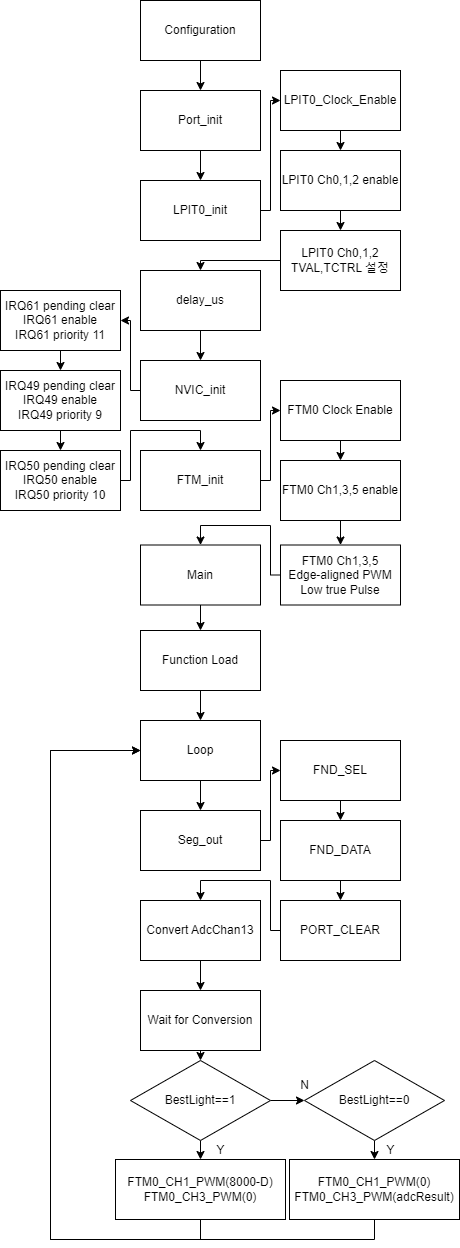

The diagram above was exported from draw.io. Its source (the exported page's mxGraphModel, read from the mxfile embedded in the PNG):
<mxGraphModel dx="942" dy="681" grid="1" gridSize="10" guides="1" tooltips="1" connect="1" arrows="1" fold="1" page="1" pageScale="1" pageWidth="827" pageHeight="1169" math="0" shadow="0">
  <root>
    <mxCell id="0" />
    <mxCell id="1" parent="0" />
    <mxCell id="VoIGaz8cLuA5d8gdbh92-10" value="" style="edgeStyle=orthogonalEdgeStyle;rounded=0;orthogonalLoop=1;jettySize=auto;html=1;" parent="1" source="4uagff9WhMV-cpFiCbmK-1" target="VoIGaz8cLuA5d8gdbh92-1" edge="1">
      <mxGeometry relative="1" as="geometry" />
    </mxCell>
    <mxCell id="4uagff9WhMV-cpFiCbmK-1" value="Configuration" style="rounded=0;whiteSpace=wrap;html=1;" parent="1" vertex="1">
      <mxGeometry x="180" y="40" width="120" height="60" as="geometry" />
    </mxCell>
    <mxCell id="VoIGaz8cLuA5d8gdbh92-11" value="" style="edgeStyle=orthogonalEdgeStyle;rounded=0;orthogonalLoop=1;jettySize=auto;html=1;" parent="1" source="VoIGaz8cLuA5d8gdbh92-1" target="VoIGaz8cLuA5d8gdbh92-2" edge="1">
      <mxGeometry relative="1" as="geometry" />
    </mxCell>
    <mxCell id="VoIGaz8cLuA5d8gdbh92-1" value="Port_init" style="rounded=0;whiteSpace=wrap;html=1;" parent="1" vertex="1">
      <mxGeometry x="180" y="130" width="120" height="60" as="geometry" />
    </mxCell>
    <mxCell id="VoIGaz8cLuA5d8gdbh92-12" style="edgeStyle=orthogonalEdgeStyle;rounded=0;orthogonalLoop=1;jettySize=auto;html=1;exitX=1;exitY=0.5;exitDx=0;exitDy=0;entryX=0;entryY=0.5;entryDx=0;entryDy=0;" parent="1" source="VoIGaz8cLuA5d8gdbh92-2" target="VoIGaz8cLuA5d8gdbh92-8" edge="1">
      <mxGeometry relative="1" as="geometry">
        <Array as="points">
          <mxPoint x="310" y="250" />
          <mxPoint x="310" y="140" />
        </Array>
      </mxGeometry>
    </mxCell>
    <mxCell id="VoIGaz8cLuA5d8gdbh92-2" value="LPIT0_init" style="rounded=0;whiteSpace=wrap;html=1;" parent="1" vertex="1">
      <mxGeometry x="180" y="220" width="120" height="60" as="geometry" />
    </mxCell>
    <mxCell id="VoIGaz8cLuA5d8gdbh92-16" value="" style="edgeStyle=orthogonalEdgeStyle;rounded=0;orthogonalLoop=1;jettySize=auto;html=1;" parent="1" source="VoIGaz8cLuA5d8gdbh92-3" target="VoIGaz8cLuA5d8gdbh92-4" edge="1">
      <mxGeometry relative="1" as="geometry" />
    </mxCell>
    <mxCell id="VoIGaz8cLuA5d8gdbh92-3" value="delay_us" style="rounded=0;whiteSpace=wrap;html=1;" parent="1" vertex="1">
      <mxGeometry x="180" y="310" width="120" height="60" as="geometry" />
    </mxCell>
    <mxCell id="VoIGaz8cLuA5d8gdbh92-20" style="edgeStyle=orthogonalEdgeStyle;rounded=0;orthogonalLoop=1;jettySize=auto;html=1;exitX=0;exitY=0.5;exitDx=0;exitDy=0;entryX=1;entryY=0.5;entryDx=0;entryDy=0;" parent="1" source="VoIGaz8cLuA5d8gdbh92-4" target="VoIGaz8cLuA5d8gdbh92-17" edge="1">
      <mxGeometry relative="1" as="geometry">
        <Array as="points">
          <mxPoint x="170" y="430" />
          <mxPoint x="170" y="360" />
        </Array>
      </mxGeometry>
    </mxCell>
    <mxCell id="VoIGaz8cLuA5d8gdbh92-4" value="NVIC_init" style="rounded=0;whiteSpace=wrap;html=1;" parent="1" vertex="1">
      <mxGeometry x="180" y="400" width="120" height="60" as="geometry" />
    </mxCell>
    <mxCell id="VoIGaz8cLuA5d8gdbh92-28" style="edgeStyle=orthogonalEdgeStyle;rounded=0;orthogonalLoop=1;jettySize=auto;html=1;exitX=1;exitY=0.5;exitDx=0;exitDy=0;entryX=0;entryY=0.5;entryDx=0;entryDy=0;" parent="1" source="VoIGaz8cLuA5d8gdbh92-5" target="VoIGaz8cLuA5d8gdbh92-24" edge="1">
      <mxGeometry relative="1" as="geometry">
        <Array as="points">
          <mxPoint x="310" y="520" />
          <mxPoint x="310" y="450" />
        </Array>
      </mxGeometry>
    </mxCell>
    <mxCell id="VoIGaz8cLuA5d8gdbh92-5" value="FTM_init" style="rounded=0;whiteSpace=wrap;html=1;" parent="1" vertex="1">
      <mxGeometry x="180" y="490" width="120" height="60" as="geometry" />
    </mxCell>
    <mxCell id="VoIGaz8cLuA5d8gdbh92-34" style="edgeStyle=orthogonalEdgeStyle;rounded=0;orthogonalLoop=1;jettySize=auto;html=1;exitX=0.5;exitY=1;exitDx=0;exitDy=0;entryX=0.5;entryY=0;entryDx=0;entryDy=0;" parent="1" source="VoIGaz8cLuA5d8gdbh92-6" target="VoIGaz8cLuA5d8gdbh92-32" edge="1">
      <mxGeometry relative="1" as="geometry" />
    </mxCell>
    <mxCell id="VoIGaz8cLuA5d8gdbh92-6" value="Main" style="rounded=0;whiteSpace=wrap;html=1;" parent="1" vertex="1">
      <mxGeometry x="180" y="584.5" width="120" height="60" as="geometry" />
    </mxCell>
    <mxCell id="VoIGaz8cLuA5d8gdbh92-14" style="edgeStyle=orthogonalEdgeStyle;rounded=0;orthogonalLoop=1;jettySize=auto;html=1;exitX=0.5;exitY=1;exitDx=0;exitDy=0;entryX=0.5;entryY=0;entryDx=0;entryDy=0;" parent="1" source="VoIGaz8cLuA5d8gdbh92-7" target="VoIGaz8cLuA5d8gdbh92-9" edge="1">
      <mxGeometry relative="1" as="geometry" />
    </mxCell>
    <mxCell id="VoIGaz8cLuA5d8gdbh92-7" value="LPIT0 Ch0,1,2 enable" style="rounded=0;whiteSpace=wrap;html=1;" parent="1" vertex="1">
      <mxGeometry x="320" y="190" width="120" height="60" as="geometry" />
    </mxCell>
    <mxCell id="VoIGaz8cLuA5d8gdbh92-13" style="edgeStyle=orthogonalEdgeStyle;rounded=0;orthogonalLoop=1;jettySize=auto;html=1;exitX=0.5;exitY=1;exitDx=0;exitDy=0;entryX=0.5;entryY=0;entryDx=0;entryDy=0;" parent="1" source="VoIGaz8cLuA5d8gdbh92-8" target="VoIGaz8cLuA5d8gdbh92-7" edge="1">
      <mxGeometry relative="1" as="geometry" />
    </mxCell>
    <mxCell id="VoIGaz8cLuA5d8gdbh92-8" value="LPIT0_Clock_Enable" style="rounded=0;whiteSpace=wrap;html=1;" parent="1" vertex="1">
      <mxGeometry x="320" y="110" width="120" height="60" as="geometry" />
    </mxCell>
    <mxCell id="VoIGaz8cLuA5d8gdbh92-15" style="edgeStyle=orthogonalEdgeStyle;rounded=0;orthogonalLoop=1;jettySize=auto;html=1;exitX=0;exitY=0.5;exitDx=0;exitDy=0;entryX=0.5;entryY=0;entryDx=0;entryDy=0;" parent="1" source="VoIGaz8cLuA5d8gdbh92-9" target="VoIGaz8cLuA5d8gdbh92-3" edge="1">
      <mxGeometry relative="1" as="geometry">
        <Array as="points">
          <mxPoint x="240" y="300" />
        </Array>
      </mxGeometry>
    </mxCell>
    <mxCell id="VoIGaz8cLuA5d8gdbh92-9" value="LPIT0 Ch0,1,2 TVAL,TCTRL 설정" style="rounded=0;whiteSpace=wrap;html=1;" parent="1" vertex="1">
      <mxGeometry x="320" y="270" width="120" height="60" as="geometry" />
    </mxCell>
    <mxCell id="VoIGaz8cLuA5d8gdbh92-21" style="edgeStyle=orthogonalEdgeStyle;rounded=0;orthogonalLoop=1;jettySize=auto;html=1;exitX=0.5;exitY=1;exitDx=0;exitDy=0;entryX=0.5;entryY=0;entryDx=0;entryDy=0;" parent="1" source="VoIGaz8cLuA5d8gdbh92-17" target="VoIGaz8cLuA5d8gdbh92-18" edge="1">
      <mxGeometry relative="1" as="geometry" />
    </mxCell>
    <mxCell id="VoIGaz8cLuA5d8gdbh92-17" value="IRQ61 pending clear&lt;br&gt;IRQ61 enable&lt;br&gt;IRQ61 priority 11" style="rounded=0;whiteSpace=wrap;html=1;" parent="1" vertex="1">
      <mxGeometry x="40" y="330" width="120" height="60" as="geometry" />
    </mxCell>
    <mxCell id="VoIGaz8cLuA5d8gdbh92-22" style="edgeStyle=orthogonalEdgeStyle;rounded=0;orthogonalLoop=1;jettySize=auto;html=1;exitX=0.5;exitY=1;exitDx=0;exitDy=0;entryX=0.5;entryY=0;entryDx=0;entryDy=0;" parent="1" source="VoIGaz8cLuA5d8gdbh92-18" target="VoIGaz8cLuA5d8gdbh92-19" edge="1">
      <mxGeometry relative="1" as="geometry" />
    </mxCell>
    <mxCell id="VoIGaz8cLuA5d8gdbh92-18" value="IRQ49 pending clear&lt;br&gt;IRQ49 enable&lt;br&gt;IRQ49 priority 9" style="rounded=0;whiteSpace=wrap;html=1;" parent="1" vertex="1">
      <mxGeometry x="40" y="410" width="120" height="60" as="geometry" />
    </mxCell>
    <mxCell id="VoIGaz8cLuA5d8gdbh92-23" style="edgeStyle=orthogonalEdgeStyle;rounded=0;orthogonalLoop=1;jettySize=auto;html=1;exitX=1;exitY=0.5;exitDx=0;exitDy=0;entryX=0.5;entryY=0;entryDx=0;entryDy=0;" parent="1" source="VoIGaz8cLuA5d8gdbh92-19" target="VoIGaz8cLuA5d8gdbh92-5" edge="1">
      <mxGeometry relative="1" as="geometry">
        <Array as="points">
          <mxPoint x="170" y="520" />
          <mxPoint x="170" y="470" />
          <mxPoint x="240" y="470" />
        </Array>
      </mxGeometry>
    </mxCell>
    <mxCell id="VoIGaz8cLuA5d8gdbh92-19" value="IRQ50 pending clear&lt;br&gt;IRQ50 enable&lt;br&gt;IRQ50 priority 10" style="rounded=0;whiteSpace=wrap;html=1;" parent="1" vertex="1">
      <mxGeometry x="40" y="490" width="120" height="60" as="geometry" />
    </mxCell>
    <mxCell id="VoIGaz8cLuA5d8gdbh92-29" style="edgeStyle=orthogonalEdgeStyle;rounded=0;orthogonalLoop=1;jettySize=auto;html=1;exitX=0.5;exitY=1;exitDx=0;exitDy=0;entryX=0.5;entryY=0;entryDx=0;entryDy=0;" parent="1" source="VoIGaz8cLuA5d8gdbh92-24" target="VoIGaz8cLuA5d8gdbh92-25" edge="1">
      <mxGeometry relative="1" as="geometry" />
    </mxCell>
    <mxCell id="VoIGaz8cLuA5d8gdbh92-24" value="FTM0 Clock Enable" style="rounded=0;whiteSpace=wrap;html=1;" parent="1" vertex="1">
      <mxGeometry x="320" y="420" width="120" height="60" as="geometry" />
    </mxCell>
    <mxCell id="VoIGaz8cLuA5d8gdbh92-30" style="edgeStyle=orthogonalEdgeStyle;rounded=0;orthogonalLoop=1;jettySize=auto;html=1;exitX=0.5;exitY=1;exitDx=0;exitDy=0;entryX=0.5;entryY=0;entryDx=0;entryDy=0;" parent="1" source="VoIGaz8cLuA5d8gdbh92-25" target="VoIGaz8cLuA5d8gdbh92-27" edge="1">
      <mxGeometry relative="1" as="geometry" />
    </mxCell>
    <mxCell id="VoIGaz8cLuA5d8gdbh92-25" value="FTM0 Ch1,3,5 enable" style="rounded=0;whiteSpace=wrap;html=1;" parent="1" vertex="1">
      <mxGeometry x="320" y="500" width="120" height="60" as="geometry" />
    </mxCell>
    <mxCell id="VoIGaz8cLuA5d8gdbh92-31" style="edgeStyle=orthogonalEdgeStyle;rounded=0;orthogonalLoop=1;jettySize=auto;html=1;exitX=0;exitY=0.5;exitDx=0;exitDy=0;entryX=0.5;entryY=0;entryDx=0;entryDy=0;" parent="1" source="VoIGaz8cLuA5d8gdbh92-27" target="VoIGaz8cLuA5d8gdbh92-6" edge="1">
      <mxGeometry relative="1" as="geometry">
        <Array as="points">
          <mxPoint x="310" y="615" />
          <mxPoint x="310" y="565" />
          <mxPoint x="240" y="565" />
        </Array>
      </mxGeometry>
    </mxCell>
    <mxCell id="VoIGaz8cLuA5d8gdbh92-27" value="FTM0 Ch1,3,5&lt;br&gt;Edge-aligned PWM&lt;br&gt;Low true Pulse" style="rounded=0;whiteSpace=wrap;html=1;" parent="1" vertex="1">
      <mxGeometry x="320" y="584.5" width="120" height="60" as="geometry" />
    </mxCell>
    <mxCell id="VoIGaz8cLuA5d8gdbh92-35" value="" style="edgeStyle=orthogonalEdgeStyle;rounded=0;orthogonalLoop=1;jettySize=auto;html=1;" parent="1" source="VoIGaz8cLuA5d8gdbh92-32" target="VoIGaz8cLuA5d8gdbh92-33" edge="1">
      <mxGeometry relative="1" as="geometry" />
    </mxCell>
    <mxCell id="VoIGaz8cLuA5d8gdbh92-32" value="Function Load" style="rounded=0;whiteSpace=wrap;html=1;" parent="1" vertex="1">
      <mxGeometry x="180" y="670" width="120" height="60" as="geometry" />
    </mxCell>
    <mxCell id="7Ukia67oJLFQMwftqk2F-5" value="" style="edgeStyle=orthogonalEdgeStyle;rounded=0;orthogonalLoop=1;jettySize=auto;html=1;" edge="1" parent="1" source="VoIGaz8cLuA5d8gdbh92-33" target="7Ukia67oJLFQMwftqk2F-1">
      <mxGeometry relative="1" as="geometry" />
    </mxCell>
    <mxCell id="VoIGaz8cLuA5d8gdbh92-33" value="Loop" style="rounded=0;whiteSpace=wrap;html=1;" parent="1" vertex="1">
      <mxGeometry x="180" y="760" width="120" height="60" as="geometry" />
    </mxCell>
    <mxCell id="VoIGaz8cLuA5d8gdbh92-47" style="edgeStyle=orthogonalEdgeStyle;rounded=0;orthogonalLoop=1;jettySize=auto;html=1;exitX=0.5;exitY=1;exitDx=0;exitDy=0;entryX=0.5;entryY=0;entryDx=0;entryDy=0;" parent="1" source="VoIGaz8cLuA5d8gdbh92-36" target="VoIGaz8cLuA5d8gdbh92-37" edge="1">
      <mxGeometry relative="1" as="geometry" />
    </mxCell>
    <mxCell id="VoIGaz8cLuA5d8gdbh92-36" value="Convert AdcChan13" style="rounded=0;whiteSpace=wrap;html=1;" parent="1" vertex="1">
      <mxGeometry x="180" y="940" width="120" height="60" as="geometry" />
    </mxCell>
    <mxCell id="VoIGaz8cLuA5d8gdbh92-48" style="edgeStyle=orthogonalEdgeStyle;rounded=0;orthogonalLoop=1;jettySize=auto;html=1;exitX=0.5;exitY=1;exitDx=0;exitDy=0;entryX=0.5;entryY=0;entryDx=0;entryDy=0;" parent="1" source="VoIGaz8cLuA5d8gdbh92-37" target="VoIGaz8cLuA5d8gdbh92-39" edge="1">
      <mxGeometry relative="1" as="geometry" />
    </mxCell>
    <mxCell id="VoIGaz8cLuA5d8gdbh92-37" value="Wait for Conversion" style="rounded=0;whiteSpace=wrap;html=1;" parent="1" vertex="1">
      <mxGeometry x="180" y="1030" width="120" height="60" as="geometry" />
    </mxCell>
    <mxCell id="VoIGaz8cLuA5d8gdbh92-49" style="edgeStyle=orthogonalEdgeStyle;rounded=0;orthogonalLoop=1;jettySize=auto;html=1;exitX=0.5;exitY=1;exitDx=0;exitDy=0;entryX=0.5;entryY=0;entryDx=0;entryDy=0;" parent="1" source="VoIGaz8cLuA5d8gdbh92-39" target="VoIGaz8cLuA5d8gdbh92-40" edge="1">
      <mxGeometry relative="1" as="geometry" />
    </mxCell>
    <mxCell id="VoIGaz8cLuA5d8gdbh92-50" style="edgeStyle=orthogonalEdgeStyle;rounded=0;orthogonalLoop=1;jettySize=auto;html=1;exitX=1;exitY=0.5;exitDx=0;exitDy=0;entryX=0;entryY=0.5;entryDx=0;entryDy=0;" parent="1" source="VoIGaz8cLuA5d8gdbh92-39" target="VoIGaz8cLuA5d8gdbh92-42" edge="1">
      <mxGeometry relative="1" as="geometry" />
    </mxCell>
    <mxCell id="VoIGaz8cLuA5d8gdbh92-39" value="BestLight==1" style="rhombus;whiteSpace=wrap;html=1;" parent="1" vertex="1">
      <mxGeometry x="170" y="1100" width="140" height="80" as="geometry" />
    </mxCell>
    <mxCell id="7Ukia67oJLFQMwftqk2F-13" style="edgeStyle=orthogonalEdgeStyle;rounded=0;orthogonalLoop=1;jettySize=auto;html=1;exitX=0.5;exitY=1;exitDx=0;exitDy=0;entryX=0;entryY=0.5;entryDx=0;entryDy=0;" edge="1" parent="1" source="VoIGaz8cLuA5d8gdbh92-40" target="VoIGaz8cLuA5d8gdbh92-33">
      <mxGeometry relative="1" as="geometry">
        <Array as="points">
          <mxPoint x="240" y="1279" />
          <mxPoint x="90" y="1279" />
          <mxPoint x="90" y="790" />
        </Array>
      </mxGeometry>
    </mxCell>
    <mxCell id="VoIGaz8cLuA5d8gdbh92-40" value="FTM0_CH1_PWM(8000-D)&lt;br&gt;FTM0_CH3_PWM(0)" style="rounded=0;whiteSpace=wrap;html=1;" parent="1" vertex="1">
      <mxGeometry x="155" y="1199" width="170" height="60" as="geometry" />
    </mxCell>
    <mxCell id="VoIGaz8cLuA5d8gdbh92-51" style="edgeStyle=orthogonalEdgeStyle;rounded=0;orthogonalLoop=1;jettySize=auto;html=1;exitX=0.5;exitY=1;exitDx=0;exitDy=0;entryX=0.5;entryY=0;entryDx=0;entryDy=0;" parent="1" source="VoIGaz8cLuA5d8gdbh92-42" target="VoIGaz8cLuA5d8gdbh92-43" edge="1">
      <mxGeometry relative="1" as="geometry" />
    </mxCell>
    <mxCell id="VoIGaz8cLuA5d8gdbh92-42" value="BestLight==0" style="rhombus;whiteSpace=wrap;html=1;" parent="1" vertex="1">
      <mxGeometry x="344" y="1100" width="140" height="80" as="geometry" />
    </mxCell>
    <mxCell id="7Ukia67oJLFQMwftqk2F-10" style="edgeStyle=orthogonalEdgeStyle;rounded=0;orthogonalLoop=1;jettySize=auto;html=1;exitX=0.5;exitY=1;exitDx=0;exitDy=0;entryX=0;entryY=0.5;entryDx=0;entryDy=0;" edge="1" parent="1" source="VoIGaz8cLuA5d8gdbh92-43" target="VoIGaz8cLuA5d8gdbh92-33">
      <mxGeometry relative="1" as="geometry">
        <Array as="points">
          <mxPoint x="414" y="1279" />
          <mxPoint x="90" y="1279" />
          <mxPoint x="90" y="790" />
        </Array>
      </mxGeometry>
    </mxCell>
    <mxCell id="VoIGaz8cLuA5d8gdbh92-43" value="FTM0_CH1_PWM(0)&lt;br&gt;FTM0_CH3_PWM(adcResult)" style="rounded=0;whiteSpace=wrap;html=1;" parent="1" vertex="1">
      <mxGeometry x="329" y="1199" width="170" height="60" as="geometry" />
    </mxCell>
    <mxCell id="VoIGaz8cLuA5d8gdbh92-52" value="Y" style="text;html=1;align=center;verticalAlign=middle;resizable=0;points=[];autosize=1;strokeColor=none;fillColor=none;" parent="1" vertex="1">
      <mxGeometry x="245" y="1175" width="30" height="30" as="geometry" />
    </mxCell>
    <mxCell id="VoIGaz8cLuA5d8gdbh92-53" value="N" style="text;html=1;align=center;verticalAlign=middle;resizable=0;points=[];autosize=1;strokeColor=none;fillColor=none;" parent="1" vertex="1">
      <mxGeometry x="329" y="1110" width="30" height="30" as="geometry" />
    </mxCell>
    <mxCell id="VoIGaz8cLuA5d8gdbh92-54" value="Y" style="text;html=1;align=center;verticalAlign=middle;resizable=0;points=[];autosize=1;strokeColor=none;fillColor=none;" parent="1" vertex="1">
      <mxGeometry x="415" y="1175" width="30" height="30" as="geometry" />
    </mxCell>
    <mxCell id="7Ukia67oJLFQMwftqk2F-6" style="edgeStyle=orthogonalEdgeStyle;rounded=0;orthogonalLoop=1;jettySize=auto;html=1;exitX=1;exitY=0.5;exitDx=0;exitDy=0;entryX=0;entryY=0.5;entryDx=0;entryDy=0;" edge="1" parent="1" source="7Ukia67oJLFQMwftqk2F-1" target="7Ukia67oJLFQMwftqk2F-2">
      <mxGeometry relative="1" as="geometry">
        <Array as="points">
          <mxPoint x="310" y="880" />
          <mxPoint x="310" y="810" />
        </Array>
      </mxGeometry>
    </mxCell>
    <mxCell id="7Ukia67oJLFQMwftqk2F-1" value="Seg_out" style="rounded=0;whiteSpace=wrap;html=1;" vertex="1" parent="1">
      <mxGeometry x="180" y="850" width="120" height="60" as="geometry" />
    </mxCell>
    <mxCell id="7Ukia67oJLFQMwftqk2F-7" style="edgeStyle=orthogonalEdgeStyle;rounded=0;orthogonalLoop=1;jettySize=auto;html=1;exitX=0.5;exitY=1;exitDx=0;exitDy=0;entryX=0.5;entryY=0;entryDx=0;entryDy=0;" edge="1" parent="1" source="7Ukia67oJLFQMwftqk2F-2" target="7Ukia67oJLFQMwftqk2F-3">
      <mxGeometry relative="1" as="geometry" />
    </mxCell>
    <mxCell id="7Ukia67oJLFQMwftqk2F-2" value="FND_SEL" style="rounded=0;whiteSpace=wrap;html=1;" vertex="1" parent="1">
      <mxGeometry x="320" y="780" width="120" height="60" as="geometry" />
    </mxCell>
    <mxCell id="7Ukia67oJLFQMwftqk2F-8" style="edgeStyle=orthogonalEdgeStyle;rounded=0;orthogonalLoop=1;jettySize=auto;html=1;exitX=0.5;exitY=1;exitDx=0;exitDy=0;entryX=0.5;entryY=0;entryDx=0;entryDy=0;" edge="1" parent="1" source="7Ukia67oJLFQMwftqk2F-3" target="7Ukia67oJLFQMwftqk2F-4">
      <mxGeometry relative="1" as="geometry" />
    </mxCell>
    <mxCell id="7Ukia67oJLFQMwftqk2F-3" value="FND_DATA" style="rounded=0;whiteSpace=wrap;html=1;" vertex="1" parent="1">
      <mxGeometry x="320" y="860" width="120" height="60" as="geometry" />
    </mxCell>
    <mxCell id="7Ukia67oJLFQMwftqk2F-9" style="edgeStyle=orthogonalEdgeStyle;rounded=0;orthogonalLoop=1;jettySize=auto;html=1;exitX=0;exitY=0.5;exitDx=0;exitDy=0;entryX=0.5;entryY=0;entryDx=0;entryDy=0;" edge="1" parent="1" source="7Ukia67oJLFQMwftqk2F-4" target="VoIGaz8cLuA5d8gdbh92-36">
      <mxGeometry relative="1" as="geometry">
        <Array as="points">
          <mxPoint x="310" y="970" />
          <mxPoint x="310" y="920" />
          <mxPoint x="240" y="920" />
        </Array>
      </mxGeometry>
    </mxCell>
    <mxCell id="7Ukia67oJLFQMwftqk2F-4" value="PORT_CLEAR" style="rounded=0;whiteSpace=wrap;html=1;" vertex="1" parent="1">
      <mxGeometry x="320" y="940" width="120" height="60" as="geometry" />
    </mxCell>
  </root>
</mxGraphModel>